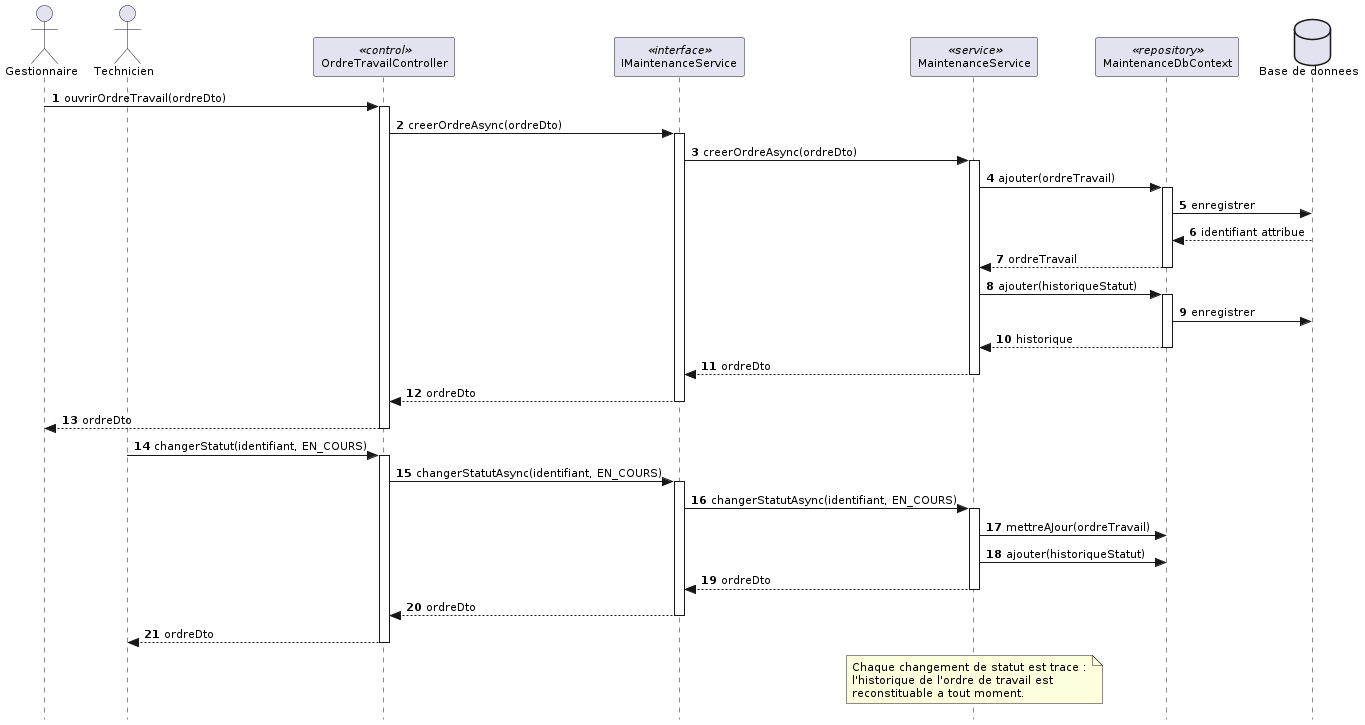

The diagram above was rendered by PlantUML. Its source (embedded in the PNG):
@startuml
skinparam style strictuml
skinparam shadowing false
skinparam defaultFontName Verdana
skinparam defaultFontSize 11
skinparam backgroundColor #FFFFFF
autonumber

actor "Gestionnaire" as G
actor "Technicien" as T
participant "OrdreTravailController" as CTRL <<control>>
participant "IMaintenanceService" as IMS <<interface>>
participant "MaintenanceService" as MS <<service>>
participant "MaintenanceDbContext" as REPO <<repository>>
database "Base de donnees" as BD

G -> CTRL : ouvrirOrdreTravail(ordreDto)
activate CTRL
CTRL -> IMS : creerOrdreAsync(ordreDto)
activate IMS
IMS -> MS : creerOrdreAsync(ordreDto)
activate MS
MS -> REPO : ajouter(ordreTravail)
activate REPO
REPO -> BD : enregistrer
BD --> REPO : identifiant attribue
REPO --> MS : ordreTravail
deactivate REPO
MS -> REPO : ajouter(historiqueStatut)
activate REPO
REPO -> BD : enregistrer
REPO --> MS : historique
deactivate REPO
MS --> IMS : ordreDto
deactivate MS
IMS --> CTRL : ordreDto
deactivate IMS
CTRL --> G : ordreDto
deactivate CTRL

T -> CTRL : changerStatut(identifiant, EN_COURS)
activate CTRL
CTRL -> IMS : changerStatutAsync(identifiant, EN_COURS)
activate IMS
IMS -> MS : changerStatutAsync(identifiant, EN_COURS)
activate MS
MS -> REPO : mettreAJour(ordreTravail)
MS -> REPO : ajouter(historiqueStatut)
MS --> IMS : ordreDto
deactivate MS
IMS --> CTRL : ordreDto
deactivate IMS
CTRL --> T : ordreDto
deactivate CTRL

note over MS
  Chaque changement de statut est trace :
  l'historique de l'ordre de travail est
  reconstituable a tout moment.
end note
@enduml